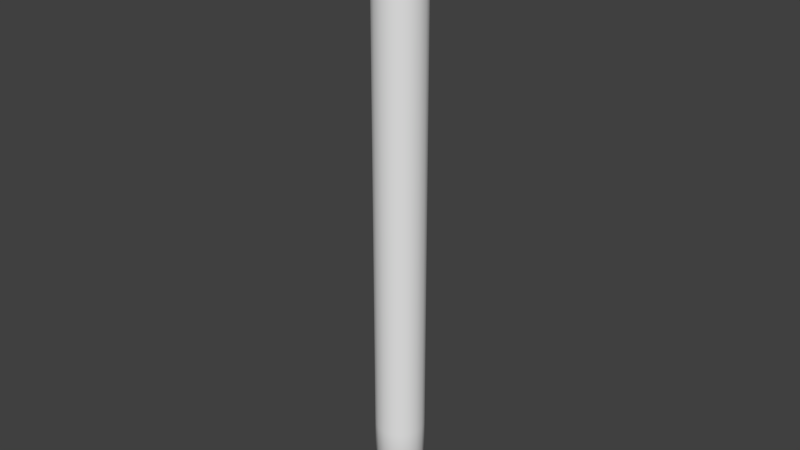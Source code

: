 # Source: sparkingwire.blend  (saved by Blender 2.78.0; exported with 4.5.12 LTS)
import bpy
from mathutils import Matrix  # noqa: F401  (used for matrix-valued properties, if any)

bpy.ops.wm.read_factory_settings(use_empty=True)
scene = bpy.context.scene
scene.name = 'Scene'

# ---- collections
col_collection_1 = bpy.data.collections.new('Collection 1'); scene.collection.children.link(col_collection_1)

# ---- world
world_world = bpy.data.worlds.new('World'); scene.world = world_world
world_world.color = (0.05088, 0.05088, 0.05088)
world_world.use_sun_shadow = False
world_world.sun_shadow_jitter_overblur = 0.0
world_world.cycles.sampling_method = 'MANUAL'

# ---- meshes
me_cylinder = bpy.data.meshes.new('Cylinder')
me_cylinder.from_pydata([(-0.01368, 0.03759, -0.1424), (0.0, 0.04, 7.653e-05), (-0.01368, 0.03759, -0.2849), (0.01368, 0.03759, 7.653e-05), (-0.01368, 0.03759, -0.4273), (0.02571, 0.03064, 7.653e-05), (-0.01368, 0.03759, -0.5698), (0.03464, 0.02, 7.653e-05), (-0.01368, 0.03759, -0.7123), (0.03939, 0.006946, 7.653e-05), (-0.01368, 0.03759, -0.8547), (0.03939, -0.006946, 7.653e-05), (0.01368, 0.03759, -0.8547), (0.03464, -0.02, 7.653e-05), (0.01368, 0.03759, -0.7123), (0.02571, -0.03064, 7.653e-05), (0.01368, 0.03759, -0.5698), (0.01368, -0.03759, 7.653e-05), (0.01368, 0.03759, -0.4273), (6.04e-09, -0.04, 7.653e-05), (0.01368, 0.03759, -0.2849), (-0.01368, -0.03759, 7.653e-05), (0.01368, 0.03759, -0.1424), (-0.02571, -0.03064, 7.653e-05), (0.0, 0.04, -0.1424), (-0.03464, -0.02, 7.653e-05), (0.0, 0.04, -0.2849), (-0.03939, -0.006946, 7.653e-05), (0.0, 0.04, -0.4273), (-0.03939, 0.006946, 7.653e-05), (0.0, 0.04, -0.5698), (-0.03464, 0.02, 7.653e-05), (0.0, 0.04, -0.7123), (-0.02571, 0.03064, 7.653e-05), (0.0, 0.04, -0.8547), (-0.01368, 0.03759, 7.653e-05), (1.106e-09, 0.03444, -0.9895), (0.0, 0.04, -0.9877), (0.01178, 0.03236, -0.9934), (0.01368, 0.03759, -0.9918), (0.02214, 0.02638, -0.9967), (0.02571, 0.03064, -0.995), (0.02983, 0.01722, -0.9988), (0.03464, 0.02, -0.9968), (0.03392, 0.005981, -0.9998), (0.03939, 0.006946, -0.9972), (0.03392, -0.005981, -0.9999), (0.03939, -0.006946, -0.9972), (0.02983, -0.01722, -0.9999), (0.03464, -0.02, -0.9972), (0.02214, -0.02638, -0.9998), (0.02571, -0.03064, -0.9972), (0.01178, -0.03236, -0.9988), (0.01368, -0.03759, -0.9968), (4.715e-09, -0.03444, -0.9967), (6.04e-09, -0.04, -0.995), (-0.01178, -0.03236, -0.9934), (-0.01368, -0.03759, -0.9918), (-0.02214, -0.02638, -0.9895), (-0.02571, -0.03064, -0.9877), (-0.02983, -0.01722, -0.9862), (-0.03464, -0.02, -0.9839), (-0.03392, -0.005981, -0.9848), (-0.03939, -0.006946, -0.982), (-0.03392, 0.005981, -0.9848), (-0.03939, 0.006946, -0.982), (-0.02983, 0.01722, -0.9848), (-0.03464, 0.02, -0.982), (-0.02214, 0.02638, -0.9848), (-0.02571, 0.03064, -0.982), (-0.01178, 0.03236, -0.9862), (-0.01368, 0.03759, -0.9839), (0.02571, 0.03064, -0.1424), (0.02571, 0.03064, -0.2849), (0.02571, 0.03064, -0.4273), (0.02571, 0.03064, -0.5698), (0.02571, 0.03064, -0.7123), (0.02571, 0.03064, -0.8547), (0.03464, 0.02, -0.1424), (0.03464, 0.02, -0.2849), (0.03464, 0.02, -0.4273), (0.03464, 0.02, -0.5698), (0.03464, 0.02, -0.7123), (0.03464, 0.02, -0.8547), (0.03939, 0.006946, -0.1424), (0.03939, 0.006946, -0.2849), (0.03939, 0.006946, -0.4273), (0.03939, 0.006946, -0.5698), (0.03939, 0.006946, -0.7123), (0.03939, 0.006946, -0.8547), (0.03939, -0.006946, -0.1424), (0.03939, -0.006946, -0.2849), (0.03939, -0.006946, -0.4273), (0.03939, -0.006946, -0.5698), (0.03939, -0.006946, -0.7123), (0.03939, -0.006946, -0.8547), (0.03464, -0.02, -0.1424), (0.03464, -0.02, -0.2849), (0.03464, -0.02, -0.4273), (0.03464, -0.02, -0.5698), (0.03464, -0.02, -0.7123), (0.03464, -0.02, -0.8547), (0.02571, -0.03064, -0.1424), (0.02571, -0.03064, -0.2849), (0.02571, -0.03064, -0.4273), (0.02571, -0.03064, -0.5698), (0.02571, -0.03064, -0.7123), (0.02571, -0.03064, -0.8547), (0.01368, -0.03759, -0.1424), (0.01368, -0.03759, -0.2849), (0.01368, -0.03759, -0.4273), (0.01368, -0.03759, -0.5698), (0.01368, -0.03759, -0.7123), (0.01368, -0.03759, -0.8547), (6.04e-09, -0.04, -0.1424), (6.04e-09, -0.04, -0.2849), (6.04e-09, -0.04, -0.4273), (6.04e-09, -0.04, -0.5698), (6.04e-09, -0.04, -0.7123), (6.04e-09, -0.04, -0.8547), (-0.01368, -0.03759, -0.1424), (-0.01368, -0.03759, -0.2849), (-0.01368, -0.03759, -0.4273), (-0.01368, -0.03759, -0.5698), (-0.01368, -0.03759, -0.7123), (-0.01368, -0.03759, -0.8547), (-0.02571, -0.03064, -0.1424), (-0.02571, -0.03064, -0.2849), (-0.02571, -0.03064, -0.4273), (-0.02571, -0.03064, -0.5698), (-0.02571, -0.03064, -0.7123), (-0.02571, -0.03064, -0.8547), (-0.03464, -0.02, -0.1424), (-0.03464, -0.02, -0.2849), (-0.03464, -0.02, -0.4273), (-0.03464, -0.02, -0.5698), (-0.03464, -0.02, -0.7123), (-0.03464, -0.02, -0.8547), (-0.03939, -0.006946, -0.1424), (-0.03939, -0.006946, -0.2849), (-0.03939, -0.006946, -0.4273), (-0.03939, -0.006946, -0.5698), (-0.03939, -0.006946, -0.7123), (-0.03939, -0.006946, -0.8547), (-0.03939, 0.006946, -0.1424), (-0.03939, 0.006946, -0.2849), (-0.03939, 0.006946, -0.4273), (-0.03939, 0.006946, -0.5698), (-0.03939, 0.006946, -0.7123), (-0.03939, 0.006946, -0.8547), (-0.03464, 0.02, -0.1424), (-0.03464, 0.02, -0.2849), (-0.03464, 0.02, -0.4273), (-0.03464, 0.02, -0.5698), (-0.03464, 0.02, -0.7123), (-0.03464, 0.02, -0.8547), (-0.02571, 0.03064, -0.1424), (-0.02571, 0.03064, -0.2849), (-0.02571, 0.03064, -0.4273), (-0.02571, 0.03064, -0.5698), (-0.02571, 0.03064, -0.7123), (-0.02571, 0.03064, -0.8547)], [], [(0, 35, 1, 24), (72, 5, 7, 78), (78, 7, 9, 84), (84, 9, 11, 90), (90, 11, 13, 96), (96, 13, 15, 102), (102, 15, 17, 108), (108, 17, 19, 114), (114, 19, 21, 120), (120, 21, 23, 126), (126, 23, 25, 132), (132, 25, 27, 138), (138, 27, 29, 144), (144, 29, 31, 150), (150, 31, 33, 156), (156, 33, 35, 0), (3, 1, 35, 33, 31, 29, 27, 25, 23, 21, 19, 17, 15, 13, 11, 9, 7, 5), (37, 34, 12, 39), (22, 3, 5, 72), (24, 1, 3, 22), (37, 39, 38, 36), (39, 41, 40, 38), (41, 43, 42, 40), (43, 45, 44, 42), (45, 47, 46, 44), (47, 49, 48, 46), (49, 51, 50, 48), (51, 53, 52, 50), (53, 55, 54, 52), (55, 57, 56, 54), (57, 59, 58, 56), (59, 61, 60, 58), (61, 63, 62, 60), (63, 65, 64, 62), (65, 67, 66, 64), (67, 69, 68, 66), (69, 71, 70, 68), (71, 37, 36, 70), (36, 38, 40, 42, 44, 46, 48, 50, 52, 54, 56, 58, 60, 62, 64, 66, 68, 70), (34, 32, 14, 12), (32, 30, 16, 14), (30, 28, 18, 16), (28, 26, 20, 18), (26, 24, 22, 20), (39, 12, 77, 41), (12, 14, 76, 77), (14, 16, 75, 76), (16, 18, 74, 75), (18, 20, 73, 74), (20, 22, 72, 73), (69, 161, 10, 71), (161, 160, 8, 10), (160, 159, 6, 8), (159, 158, 4, 6), (158, 157, 2, 4), (157, 156, 0, 2), (67, 155, 161, 69), (155, 154, 160, 161), (154, 153, 159, 160), (153, 152, 158, 159), (152, 151, 157, 158), (151, 150, 156, 157), (65, 149, 155, 67), (149, 148, 154, 155), (148, 147, 153, 154), (147, 146, 152, 153), (146, 145, 151, 152), (145, 144, 150, 151), (63, 143, 149, 65), (143, 142, 148, 149), (142, 141, 147, 148), (141, 140, 146, 147), (140, 139, 145, 146), (139, 138, 144, 145), (61, 137, 143, 63), (137, 136, 142, 143), (136, 135, 141, 142), (135, 134, 140, 141), (134, 133, 139, 140), (133, 132, 138, 139), (59, 131, 137, 61), (131, 130, 136, 137), (130, 129, 135, 136), (129, 128, 134, 135), (128, 127, 133, 134), (127, 126, 132, 133), (57, 125, 131, 59), (125, 124, 130, 131), (124, 123, 129, 130), (123, 122, 128, 129), (122, 121, 127, 128), (121, 120, 126, 127), (55, 119, 125, 57), (119, 118, 124, 125), (118, 117, 123, 124), (117, 116, 122, 123), (116, 115, 121, 122), (115, 114, 120, 121), (53, 113, 119, 55), (113, 112, 118, 119), (112, 111, 117, 118), (111, 110, 116, 117), (110, 109, 115, 116), (109, 108, 114, 115), (51, 107, 113, 53), (107, 106, 112, 113), (106, 105, 111, 112), (105, 104, 110, 111), (104, 103, 109, 110), (103, 102, 108, 109), (49, 101, 107, 51), (101, 100, 106, 107), (100, 99, 105, 106), (99, 98, 104, 105), (98, 97, 103, 104), (97, 96, 102, 103), (47, 95, 101, 49), (95, 94, 100, 101), (94, 93, 99, 100), (93, 92, 98, 99), (92, 91, 97, 98), (91, 90, 96, 97), (45, 89, 95, 47), (89, 88, 94, 95), (88, 87, 93, 94), (87, 86, 92, 93), (86, 85, 91, 92), (85, 84, 90, 91), (43, 83, 89, 45), (83, 82, 88, 89), (82, 81, 87, 88), (81, 80, 86, 87), (80, 79, 85, 86), (79, 78, 84, 85), (41, 77, 83, 43), (77, 76, 82, 83), (76, 75, 81, 82), (75, 74, 80, 81), (74, 73, 79, 80), (73, 72, 78, 79), (71, 10, 34, 37), (10, 8, 32, 34), (8, 6, 30, 32), (6, 4, 28, 30), (4, 2, 26, 28), (2, 0, 24, 26)])
me_cylinder.polygons.foreach_set('use_smooth', [True] * 146)
_uv = me_cylinder.uv_layers.new(name='UVMap')
_uv.uv.foreach_set('vector', [0.3264, 0.0, 0.3264, 1.0, 0.5, 1.0, 0.5, 0.0, 0.8264, 0.0, 0.8264, 1.0, 0.9397, 1.0, 0.9397, 0.0, 0.9397, 0.0, 0.9397, 1.0, 1.0, 1.0, 1.0, 0.0, 1.0, 0.0, 1.0, 1.0, 1.0, 1.0, 1.0, 0.0, 1.0, 0.0, 1.0, 1.0, 0.9397, 1.0, 0.9397, 0.0, 0.9397, 0.0, 0.9397, 1.0, 0.8264, 1.0, 0.8264, 0.0, 0.8264, 0.0, 0.8264, 1.0, 0.6736, 1.0, 0.6736, 0.0, 0.6736, 0.0, 0.6736, 1.0, 0.5, 1.0, 0.5, 0.0, 0.5, 0.0, 0.5, 1.0, 0.3264, 1.0, 0.3264, 0.0, 0.3264, 0.0, 0.3264, 1.0, 0.1736, 1.0, 0.1736, 0.0, 0.1736, 0.0, 0.1736, 1.0, 0.06031, 1.0, 0.06031, 0.0, 0.06031, 0.0, 0.06031, 1.0, 0.0, 1.0, 0.0, 0.0, 0.0, 0.0, 0.0, 1.0, 0.0, 1.0, 0.0, 0.0, 0.0, 0.0, 0.0, 1.0, 0.06031, 1.0, 0.06031, 0.0, 0.06031, 0.0, 0.06031, 1.0, 0.1736, 1.0, 0.1736, 0.0, 0.1736, 0.0, 0.1736, 1.0, 0.3264, 1.0, 0.3264, 0.0, 0.6736, 1.0, 0.5, 1.0, 0.3264, 1.0, 0.1736, 1.0, 0.06031, 1.0, 0.0, 1.0, 0.0, 1.0, 0.06031, 1.0, 0.1736, 1.0, 0.3264, 1.0, 0.5, 1.0, 0.6736, 1.0, 0.8264, 1.0, 0.9397, 1.0, 1.0, 1.0, 1.0, 1.0, 0.9397, 1.0, 0.8264, 1.0, 0.05214, 0.0, 0.05214, 1.0, 0.2258, 1.0, 0.2258, 0.0, 0.6736, 0.0, 0.6736, 1.0, 0.8264, 1.0, 0.8264, 0.0, 0.5, 0.0, 0.5, 1.0, 0.6736, 1.0, 0.6736, 0.0, 0.3073, 0.4903, 0.3085, 0.4902, 0.3083, 0.49, 0.3073, 0.4901, 0.3085, 0.4902, 0.3096, 0.4899, 0.3093, 0.4897, 0.3083, 0.49, 0.3096, 0.4899, 0.3104, 0.4894, 0.31, 0.4893, 0.3093, 0.4897, 0.3104, 0.4894, 0.3108, 0.4888, 0.3103, 0.4888, 0.31, 0.4893, 0.3108, 0.4888, 0.3108, 0.4882, 0.3103, 0.4883, 0.3103, 0.4888, 0.3108, 0.4882, 0.3104, 0.4876, 0.31, 0.4878, 0.3103, 0.4883, 0.3104, 0.4876, 0.3096, 0.4872, 0.3093, 0.4873, 0.31, 0.4878, 0.3096, 0.4872, 0.3085, 0.4868, 0.3083, 0.4871, 0.3093, 0.4873, 0.3085, 0.4868, 0.3073, 0.4867, 0.3073, 0.487, 0.3083, 0.4871, 0.3073, 0.4867, 0.306, 0.4868, 0.3062, 0.4871, 0.3073, 0.487, 0.306, 0.4868, 0.305, 0.4872, 0.3053, 0.4873, 0.3062, 0.4871, 0.305, 0.4872, 0.3042, 0.4876, 0.3046, 0.4878, 0.3053, 0.4873, 0.3042, 0.4876, 0.3037, 0.4882, 0.3042, 0.4883, 0.3046, 0.4878, 0.3037, 0.4882, 0.3037, 0.4888, 0.3042, 0.4888, 0.3042, 0.4883, 0.3037, 0.4888, 0.3042, 0.4894, 0.3046, 0.4893, 0.3042, 0.4888, 0.3042, 0.4894, 0.305, 0.4899, 0.3053, 0.4897, 0.3046, 0.4893, 0.305, 0.4899, 0.306, 0.4902, 0.3062, 0.49, 0.3053, 0.4897, 0.306, 0.4902, 0.3073, 0.4903, 0.3073, 0.4901, 0.3062, 0.49, 0.5103, 0.5385, 0.5203, 0.5376, 0.5291, 0.5351, 0.5356, 0.5312, 0.5391, 0.5264, 0.5391, 0.5214, 0.5356, 0.5166, 0.5291, 0.5127, 0.5203, 0.5102, 0.5103, 0.5093, 0.5003, 0.5102, 0.4915, 0.5127, 0.485, 0.5166, 0.4815, 0.5214, 0.4815, 0.5264, 0.485, 0.5312, 0.4915, 0.5351, 0.5003, 0.5376, 0.687, 0.0, 0.687, 1.0, 0.8607, 1.0, 0.8607, 0.0, 0.5, 0.0, 0.5, 1.0, 0.6736, 1.0, 0.6736, 0.0, 1.007, 0.0, 1.007, 1.0, 1.181, 1.0, 1.181, 4.466e-07, 0.1506, 0.0, 0.1506, 1.0, 0.3242, 1.0, 0.3242, 0.0, 0.8248, 0.0, 0.8248, 1.0, 0.9985, 1.0, 0.9985, 0.0, 0.2258, 0.0, 0.2258, 1.0, 0.3785, 1.0, 0.3785, 0.0, 0.8607, 0.0, 0.8607, 1.0, 1.013, 1.0, 1.013, 0.0, 0.6736, 0.0, 0.6736, 1.0, 0.8264, 1.0, 0.8264, 0.0, 1.181, 4.466e-07, 1.181, 1.0, 1.333, 1.0, 1.333, 4.466e-07, 0.3242, 0.0, 0.3242, 1.0, 0.4769, 1.0, 0.4769, 0.0, 0.9985, 0.0, 0.9985, 1.0, 1.151, 1.0, 1.151, 0.0, -0.2742, 0.0, -0.2742, 1.0, -0.1215, 1.0, -0.1215, 0.0, 0.3607, 0.0, 0.3607, 1.0, 0.5134, 1.0, 0.5134, 0.0, 0.1736, 0.0, 0.1736, 1.0, 0.3264, 1.0, 0.3264, 0.0, 0.6806, 4.466e-07, 0.6806, 1.0, 0.8333, 1.0, 0.8333, 0.0, -0.1758, 0.0, -0.1758, 1.0, -0.02308, 1.0, -0.02308, 0.0, 0.4985, 0.0, 0.4985, 1.0, 0.6512, 1.0, 0.6512, 0.0, -0.3876, 0.0, -0.3876, 1.0, -0.2742, 1.0, -0.2742, 0.0, 0.2473, 0.0, 0.2473, 1.0, 0.3607, 1.0, 0.3607, 0.0, 0.06031, 0.0, 0.06031, 1.0, 0.1736, 1.0, 0.1736, 0.0, 0.5672, 4.466e-07, 0.5672, 1.0, 0.6806, 1.0, 0.6806, 4.466e-07, -0.2891, 0.0, -0.2891, 1.0, -0.1758, 1.0, -0.1758, 0.0, 0.3851, 0.0, 0.3851, 1.0, 0.4985, 1.0, 0.4985, 0.0, -0.4479, 0.0, -0.4479, 1.0, -0.3876, 1.0, -0.3876, 0.0, 0.187, 0.0, 0.187, 1.0, 0.2473, 1.0, 0.2473, 0.0, 0.0, 0.0, 0.0, 1.0, 0.06031, 1.0, 0.06031, 0.0, 0.5069, 4.466e-07, 0.5069, 1.0, 0.5672, 1.0, 0.5672, 4.466e-07, -0.3494, 0.0, -0.3494, 1.0, -0.2891, 1.0, -0.2891, 0.0, 0.3248, 0.0, 0.3248, 1.0, 0.3851, 1.0, 0.3851, 0.0, -0.4479, 0.0, -0.4479, 1.0, -0.4479, 1.0, -0.4479, 0.0, 0.187, 0.0, 0.187, 1.0, 0.187, 1.0, 0.187, 0.0, 0.0, 0.0, 0.0, 1.0, 0.0, 1.0, 0.0, 0.0, 0.5069, 4.466e-07, 0.5069, 1.0, 0.5069, 1.0, 0.5069, 4.466e-07, -0.3494, 0.0, -0.3494, 1.0, -0.3494, 1.0, -0.3494, 0.0, 0.3248, 0.0, 0.3248, 1.0, 0.3248, 1.0, 0.3248, 0.0, -0.3876, 0.0, -0.3876, 1.0, -0.4479, 1.0, -0.4479, 0.0, 0.2473, 0.0, 0.2473, 1.0, 0.187, 1.0, 0.187, 0.0, 0.06031, 0.0, 0.06031, 1.0, 0.0, 1.0, 0.0, 0.0, 0.5672, 4.466e-07, 0.5672, 1.0, 0.5069, 1.0, 0.5069, 4.466e-07, -0.2891, 0.0, -0.2891, 1.0, -0.3494, 1.0, -0.3494, 0.0, 0.3851, 0.0, 0.3851, 1.0, 0.3248, 1.0, 0.3248, 0.0, -0.2742, 0.0, -0.2742, 1.0, -0.3876, 1.0, -0.3876, 0.0, 0.3607, 0.0, 0.3607, 1.0, 0.2473, 1.0, 0.2473, 0.0, 0.1736, 0.0, 0.1736, 1.0, 0.06031, 1.0, 0.06031, 0.0, 0.6806, 4.466e-07, 0.6806, 1.0, 0.5672, 1.0, 0.5672, 4.466e-07, -0.1758, 0.0, -0.1758, 1.0, -0.2891, 1.0, -0.2891, 0.0, 0.4985, 0.0, 0.4985, 1.0, 0.3851, 1.0, 0.3851, 0.0, -0.1215, 0.0, -0.1215, 1.0, -0.2742, 1.0, -0.2742, 0.0, 0.5134, 0.0, 0.5134, 1.0, 0.3607, 1.0, 0.3607, 0.0, 0.3264, 0.0, 0.3264, 1.0, 0.1736, 1.0, 0.1736, 0.0, 0.8333, 4.466e-07, 0.8333, 1.0, 0.6806, 1.0, 0.6806, 4.466e-07, -0.02308, 0.0, -0.02308, 1.0, -0.1758, 1.0, -0.1758, 0.0, 0.6512, 0.0, 0.6512, 1.0, 0.4985, 1.0, 0.4985, 0.0, 0.05214, 0.0, 0.05214, 1.0, -0.1215, 1.0, -0.1215, 0.0, 0.687, 0.0, 0.687, 1.0, 0.5134, 1.0, 0.5134, 0.0, 0.5, 0.0, 0.5, 1.0, 0.3264, 1.0, 0.3264, 0.0, 1.007, 4.466e-07, 1.007, 1.0, 0.8333, 1.0, 0.8333, 4.466e-07, 0.1506, 0.0, 0.1506, 1.0, -0.02308, 1.0, -0.02308, 0.0, 0.8248, 0.0, 0.8248, 1.0, 0.6512, 1.0, 0.6512, 0.0, 0.2258, 0.0, 0.2258, 1.0, 0.05214, 1.0, 0.05214, 0.0, 0.8607, 0.0, 0.8607, 1.0, 0.687, 1.0, 0.687, 0.0, 0.6736, 0.0, 0.6736, 1.0, 0.5, 1.0, 0.5, 0.0, 1.181, 4.466e-07, 1.181, 1.0, 1.007, 1.0, 1.007, 4.466e-07, 0.3242, 0.0, 0.3242, 1.0, 0.1506, 1.0, 0.1506, 0.0, 0.9985, 0.0, 0.9985, 1.0, 0.8248, 1.0, 0.8248, 0.0, 0.3785, 0.0, 0.3785, 1.0, 0.2258, 1.0, 0.2258, 0.0, 1.013, 0.0, 1.013, 1.0, 0.8607, 1.0, 0.8607, 0.0, 0.8264, 0.0, 0.8264, 1.0, 0.6736, 1.0, 0.6736, 0.0, 1.333, 4.466e-07, 1.333, 1.0, 1.181, 1.0, 1.181, 4.466e-07, 0.4769, 0.0, 0.4769, 1.0, 0.3242, 1.0, 0.3242, 0.0, 1.151, 0.0, 1.151, 1.0, 0.9985, 1.0, 0.9985, 0.0, 0.4918, 0.0, 0.4918, 1.0, 0.3785, 1.0, 0.3785, 0.0, 1.127, 0.0, 1.127, 1.0, 1.013, 1.0, 1.013, 0.0, 0.9397, 0.0, 0.9397, 1.0, 0.8264, 1.0, 0.8264, 0.0, 1.447, 4.466e-07, 1.447, 1.0, 1.333, 1.0, 1.333, 4.466e-07, 0.5903, 0.0, 0.5903, 1.0, 0.4769, 1.0, 0.4769, 0.0, 1.265, 0.0, 1.265, 1.0, 1.151, 1.0, 1.151, 0.0, 0.5521, 0.0, 0.5521, 1.0, 0.4918, 1.0, 0.4918, 0.0, 1.187, 0.0, 1.187, 1.0, 1.127, 1.0, 1.127, 0.0, 1.0, 0.0, 1.0, 1.0, 0.9397, 1.0, 0.9397, 0.0, 1.507, 4.466e-07, 1.507, 1.0, 1.447, 1.0, 1.447, 4.466e-07, 0.6506, 0.0, 0.6506, 1.0, 0.5903, 1.0, 0.5903, 0.0, 1.325, 0.0, 1.325, 1.0, 1.265, 1.0, 1.265, 0.0, 0.5521, 0.0, 0.5521, 1.0, 0.5521, 1.0, 0.5521, 0.0, 1.187, 0.0, 1.187, 1.0, 1.187, 1.0, 1.187, 0.0, 1.0, 0.0, 1.0, 1.0, 1.0, 1.0, 1.0, 0.0, 1.507, 4.466e-07, 1.507, 1.0, 1.507, 1.0, 1.507, 4.466e-07, 0.6506, 0.0, 0.6506, 1.0, 0.6506, 1.0, 0.6506, 0.0, 1.325, 0.0, 1.325, 1.0, 1.325, 1.0, 1.325, 0.0, 0.4918, 0.0, 0.4918, 1.0, 0.5521, 1.0, 0.5521, 0.0, 1.127, 0.0, 1.127, 1.0, 1.187, 1.0, 1.187, 0.0, 0.9397, 0.0, 0.9397, 1.0, 1.0, 1.0, 1.0, 0.0, 1.447, 4.466e-07, 1.447, 1.0, 1.507, 1.0, 1.507, 4.466e-07, 0.5903, 0.0, 0.5903, 1.0, 0.6506, 1.0, 0.6506, 0.0, 1.265, 0.0, 1.265, 1.0, 1.325, 1.0, 1.325, 0.0, 0.3785, 0.0, 0.3785, 1.0, 0.4918, 1.0, 0.4918, 0.0, 1.013, 0.0, 1.013, 1.0, 1.127, 1.0, 1.127, 0.0, 0.8264, 0.0, 0.8264, 1.0, 0.9397, 1.0, 0.9397, 0.0, 1.333, 4.466e-07, 1.333, 1.0, 1.447, 1.0, 1.447, 4.466e-07, 0.4769, 0.0, 0.4769, 1.0, 0.5903, 1.0, 0.5903, 0.0, 1.151, 0.0, 1.151, 1.0, 1.265, 1.0, 1.265, 0.0, -0.1215, 0.0, -0.1215, 1.0, 0.05214, 1.0, 0.05214, 0.0, 0.5134, 0.0, 0.5134, 1.0, 0.687, 1.0, 0.687, 0.0, 0.3264, 0.0, 0.3264, 1.0, 0.5, 1.0, 0.5, 0.0, 0.8333, 0.0, 0.8333, 1.0, 1.007, 1.0, 1.007, 0.0, -0.02308, 0.0, -0.02308, 1.0, 0.1506, 1.0, 0.1506, 0.0, 0.6512, 0.0, 0.6512, 1.0, 0.8248, 1.0, 0.8248, 0.0])
me_cylinder.use_remesh_preserve_volume = False
me_cylinder.use_remesh_preserve_attributes = False
me_cylinder.use_mirror_vertex_groups = False
me_cylinder.update()
arm_armature = bpy.data.armatures.new('Armature')  # bones are not reproduced

# ---- objects
ob_armature = bpy.data.objects.new('Armature', arm_armature)
ob_cylinder = bpy.data.objects.new('Cylinder', me_cylinder)

# ---- transforms, parenting, visibility, modifiers, constraints
ob_armature.location = (0.0, 0.0, 0.0)
ob_armature.lineart.crease_threshold = 0.0
ob_cylinder.parent = ob_armature
ob_cylinder.location = (0.0, 0.0, 0.0)
ob_cylinder.lineart.crease_threshold = 0.0
_vg = ob_cylinder.vertex_groups.new(name='Bone')
for _i, _w in zip([1, 3, 5, 7, 9, 11, 13, 15, 17, 19, 21, 23, 25, 27, 29, 31, 33, 35], [0.9887, 0.9889, 0.9887, 0.989, 0.9889, 0.989, 0.9888, 0.9889, 0.9887, 0.9889, 0.9887, 0.9889, 0.9888, 0.9889, 0.9887, 0.9888, 0.9886, 0.9888]): _vg.add([_i], _w, 'REPLACE')
_vg = ob_cylinder.vertex_groups.new(name='Bone.001')
for _i, _w in zip([0, 2, 20, 22, 24, 26, 72, 73, 78, 79, 84, 85, 90, 91, 96, 97, 102, 103, 108, 109, 114, 115, 120, 121, 126, 127, 132, 133, 138, 139, 144, 145, 150, 151, 156, 157], [0.9952, 0.9951, 0.9951, 0.9952, 0.9952, 0.9951, 0.9952, 0.9951, 0.9952, 0.9951, 0.9952, 0.9951, 0.9952, 0.9951, 0.9952, 0.9951, 0.9952, 0.9951, 0.9952, 0.9951, 0.9952, 0.9951, 0.9952, 0.9951, 0.9952, 0.9951, 0.9952, 0.9951, 0.9952, 0.9951, 0.9952, 0.9951, 0.9952, 0.9951, 0.9952, 0.9951]): _vg.add([_i], _w, 'REPLACE')
_vg = ob_cylinder.vertex_groups.new(name='Bone.002')
for _i, _w in zip([4, 6, 16, 18, 28, 30, 74, 75, 80, 81, 86, 87, 92, 93, 98, 99, 104, 105, 110, 111, 116, 117, 122, 123, 128, 129, 134, 135, 140, 141, 146, 147, 152, 153, 158, 159], [0.9951, 0.9951, 0.9951, 0.9951, 0.9951, 0.9951, 0.9951, 0.9951, 0.9951, 0.9951, 0.9951, 0.9951, 0.9951, 0.9951, 0.9951, 0.9951, 0.9951, 0.9951, 0.9951, 0.9951, 0.9951, 0.9951, 0.9951, 0.9951, 0.9951, 0.9951, 0.9951, 0.9951, 0.9951, 0.9951, 0.9951, 0.9951, 0.9951, 0.9951, 0.9951, 0.9951]): _vg.add([_i], _w, 'REPLACE')
_vg = ob_cylinder.vertex_groups.new(name='Bone.003')
for _i, _w in zip([8, 14, 32, 76, 82, 88, 94, 100, 106, 112, 118, 124, 130, 136, 142, 148, 154, 160], [0.9903, 0.9903, 0.9903, 0.9903, 0.9903, 0.9903, 0.9903, 0.9903, 0.9903, 0.9903, 0.9903, 0.9903, 0.9903, 0.9903, 0.9903, 0.9903, 0.9903, 0.9903]): _vg.add([_i], _w, 'REPLACE')
_vg = ob_cylinder.vertex_groups.new(name='Bone.004')
for _i, _w in zip([10, 12, 34, 36, 37, 38, 39, 40, 41, 42, 43, 44, 45, 46, 47, 48, 49, 50, 51, 52, 53, 54, 55, 56, 57, 58, 59, 60, 61, 62, 63, 64, 65, 66, 67, 68, 69, 70, 71, 77, 83, 89, 95, 101, 107, 113, 119, 125, 131, 137, 143, 149, 155, 161], [0.9951, 0.9951, 0.9951, 1.0, 1.0, 1.0, 1.0, 1.0, 1.0, 1.0, 1.0, 1.0, 1.0, 1.0, 1.0, 1.0, 1.0, 1.0, 1.0, 1.0, 1.0, 1.0, 1.0, 1.0, 1.0, 1.0, 1.0, 1.0, 1.0, 1.0, 1.0, 1.0, 1.0, 1.0, 1.0, 1.0, 1.0, 1.0, 1.0, 0.9951, 0.9951, 0.9951, 0.9951, 0.9951, 0.9951, 0.9951, 0.9951, 0.9951, 0.9951, 0.9951, 0.9951, 0.9951, 0.9951, 0.9951]): _vg.add([_i], _w, 'REPLACE')
_m = ob_cylinder.modifiers.new('Armature', 'ARMATURE')
_m.object = ob_armature

# ---- collection membership
col_collection_1.objects.link(ob_armature)
col_collection_1.objects.link(ob_cylinder)

# ---- scene / render settings (as saved in the file)
scene.frame_start = 1; scene.frame_end = 100; scene.frame_set(1)
scene.render.engine = 'BLENDER_EEVEE_NEXT'
scene.render.resolution_percentage = 50
scene.render.dither_intensity = 0.0
scene.cycles.use_denoising = False
scene.cycles.samples = 128
scene.cycles.sampling_pattern = 'TABULATED_SOBOL'
scene.cycles.light_sampling_threshold = 0.0
scene.cycles.use_adaptive_sampling = False
scene.cycles.use_light_tree = False
scene.cycles.blur_glossy = 0.0
scene.cycles.sample_clamp_indirect = 0.0
scene.view_settings.view_transform = 'Standard'
bpy.context.view_layer.update()

# ---- added for rendering (the .blend has no active camera and no usable light): camera, sun
cam_auto = bpy.data.cameras.new('AutoCamera')
cam_auto.lens = 50.0
cam_auto.sensor_width = 36.0
cam_auto.clip_end = 1000.0
ob_auto_camera = bpy.data.objects.new('AutoCamera', cam_auto)
scene.collection.objects.link(ob_auto_camera)
ob_auto_camera.location = (0.931038, -1.11725, 0.244907)
ob_auto_camera.rotation_euler = (1.09748, -7.21219e-08, 0.694738)
scene.camera = ob_auto_camera
light_auto_sun = bpy.data.lights.new('AutoSun', 'SUN')
light_auto_sun.energy = 3.0
light_auto_sun.angle = 0.0523599
ob_auto_sun = bpy.data.objects.new('AutoSun', light_auto_sun)
scene.collection.objects.link(ob_auto_sun)
ob_auto_sun.rotation_euler = (0.872665, 0.174533, 0.523599)
bpy.context.view_layer.update()
